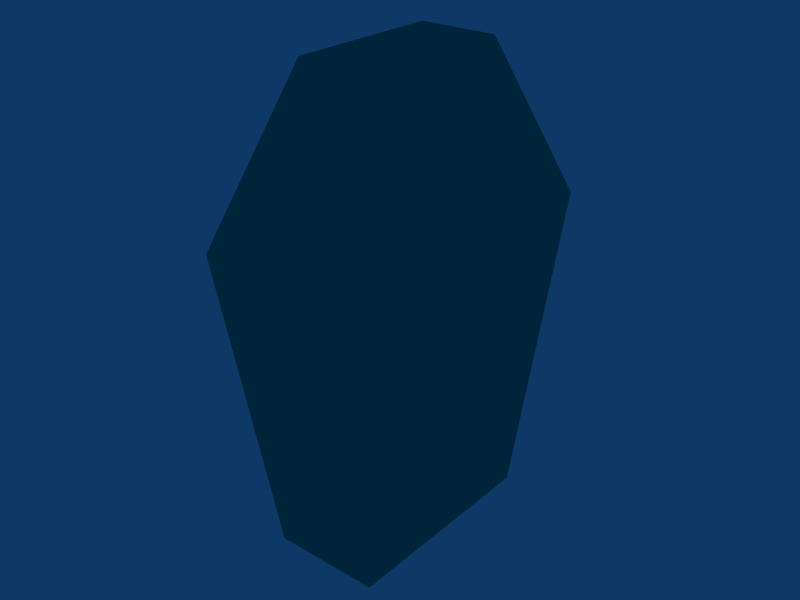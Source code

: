 # Source: thermometer.blend  (saved by Blender 2.59.0; exported with 4.5.12 LTS)
import bpy
from mathutils import Matrix  # noqa: F401  (used for matrix-valued properties, if any)

bpy.ops.wm.read_factory_settings(use_empty=True)
scene = bpy.context.scene
scene.name = 'Scene'

# ---- collections
col_collection_1 = bpy.data.collections.new('Collection 1'); scene.collection.children.link(col_collection_1)

# ---- materials (node trees are filled in below, after node groups)
mat_thermo_mat = bpy.data.materials.new('Thermo_Mat')
mat_thermo_mat.alpha_threshold = 0.0
mat_thermo_mat.diffuse_color = (0.0, 0.6484, 0.5699, 1.0)
mat_thermo_mat.roughness = 0.5
mat_thermo_mat.line_color = (0.0, 0.0, 0.0, 1.0)

# ---- material node trees

# ---- world
world_world = bpy.data.worlds.new('World'); scene.world = world_world
world_world.color = (0.05656, 0.2208, 0.4)
world_world.use_sun_shadow = False
world_world.sun_shadow_jitter_overblur = 0.0
world_world.cycles.sampling_method = 'MANUAL'
world_world.cycles.sample_map_resolution = 256

# ---- meshes
me_cube_001 = bpy.data.meshes.new('Cube.001')
me_cube_001.from_pydata([(1.0, 2.0, 0.3333), (1.0, -2.0, 0.3333), (-1.0, -2.0, 0.3333), (-1.0, 2.0, 0.3333), (0.5, 1.0, 1.0), (0.5, -1.0, 1.0), (-0.5, -1.0, 1.0), (-0.5, 1.0, 1.0), (-0.7, 1.4, -1.0), (-0.7, -1.4, -1.0), (0.7, -1.4, -1.0), (0.7, 1.4, -1.0)], [], [(4, 7, 6, 5), (0, 4, 5, 1), (1, 5, 6, 2), (2, 6, 7, 3), (4, 0, 3, 7), (2, 3, 8, 9), (1, 2, 9, 10), (3, 0, 11, 8), (0, 1, 10, 11), (11, 10, 9, 8)])
me_cube_001.materials.append(mat_thermo_mat)
me_cube_001.use_remesh_preserve_volume = False
me_cube_001.use_remesh_preserve_attributes = False
me_cube_001.use_mirror_vertex_groups = False
me_cube_001.update()

# ---- objects
ob_thermometer = bpy.data.objects.new('Thermometer', None)
ob_thermometer_mesh = bpy.data.objects.new('Thermometer_mesh', me_cube_001)

# ---- transforms, parenting, visibility, modifiers, constraints
ob_thermometer.location = (0.0, 0.0, 0.0)
ob_thermometer.lock_rotations_4d = False
ob_thermometer.empty_display_type = 'ARROWS'
ob_thermometer.empty_image_offset = (0.0, 0.0)
ob_thermometer.lineart.crease_threshold = 0.0
ob_thermometer_mesh.parent = ob_thermometer
ob_thermometer_mesh.location = (0.0, 0.0, 0.0)
ob_thermometer_mesh.scale = (0.025, 0.025, 0.075)
ob_thermometer_mesh.lock_rotations_4d = False
ob_thermometer_mesh.empty_display_type = 'ARROWS'
ob_thermometer_mesh.color = (0.0, 0.0, 0.0, 1.0)
ob_thermometer_mesh.lineart.crease_threshold = 0.0

# ---- collection membership
col_collection_1.objects.link(ob_thermometer)
col_collection_1.objects.link(ob_thermometer_mesh)

# ---- scene / render settings (as saved in the file)
scene.frame_start = 1; scene.frame_end = 250; scene.frame_set(1)
scene.render.engine = 'BLENDER_EEVEE_NEXT'
scene.render.image_settings.file_format = 'JPEG'
scene.render.image_settings.color_mode = 'RGB'
scene.render.image_settings.compression = 90
scene.render.resolution_x = 800
scene.render.resolution_y = 600
scene.render.pixel_aspect_x = 100.0
scene.render.pixel_aspect_y = 100.0
scene.render.fps = 25
scene.render.dither_intensity = 0.0
scene.render.use_compositing = False
scene.render.use_sequencer = False
scene.render.bake_margin = 2
scene.render.bake_bias = 0.0
scene.render.use_stamp_time = False
scene.render.use_stamp_date = False
scene.render.use_stamp_frame = False
scene.render.use_stamp_camera = False
scene.render.use_stamp_scene = False
scene.render.use_stamp_filename = False
scene.render.use_stamp_render_time = False
scene.render.stamp_font_size = 0
scene.cycles.use_denoising = False
scene.cycles.samples = 10
scene.cycles.sampling_pattern = 'TABULATED_SOBOL'
scene.cycles.light_sampling_threshold = 0.0
scene.cycles.use_adaptive_sampling = False
scene.cycles.use_light_tree = False
scene.cycles.blur_glossy = 0.0
scene.cycles.volume_bounces = 1
scene.cycles.pixel_filter_type = 'GAUSSIAN'
scene.cycles.sample_clamp_indirect = 0.0
scene.view_settings.view_transform = 'Raw'
bpy.context.view_layer.update()

# ---- added for rendering (the .blend has no active camera): camera
cam_auto = bpy.data.cameras.new('AutoCamera')
cam_auto.lens = 50.0
cam_auto.sensor_width = 36.0
cam_auto.clip_end = 1000.0
ob_auto_camera = bpy.data.objects.new('AutoCamera', cam_auto)
scene.collection.objects.link(ob_auto_camera)
ob_auto_camera.location = (0.185045, -0.222054, 0.148036)
ob_auto_camera.rotation_euler = (1.09748, -7.21219e-08, 0.694738)
scene.camera = ob_auto_camera
bpy.context.view_layer.update()
